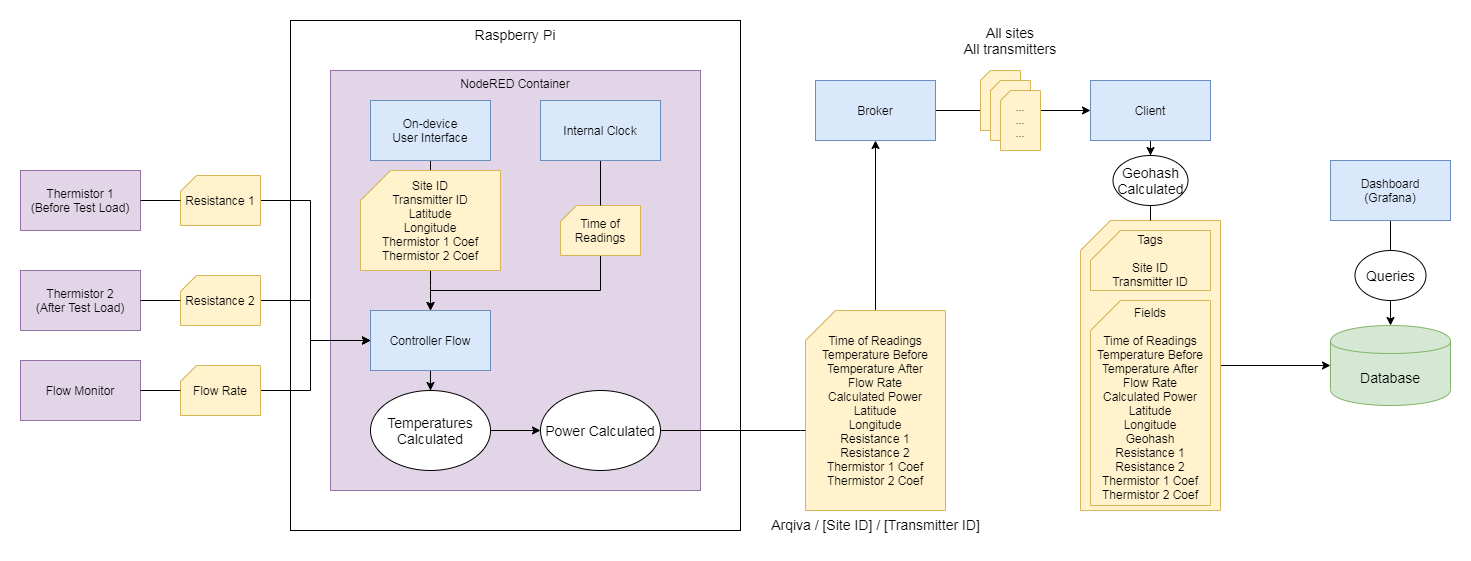

The diagram above was exported from draw.io. Its source (the exported page's mxGraphModel, read from the mxfile embedded in the PNG):
<mxGraphModel dx="2272" dy="823" grid="1" gridSize="10" guides="1" tooltips="1" connect="1" arrows="1" fold="1" page="1" pageScale="1" pageWidth="850" pageHeight="1100" math="0" shadow="0">
  <root>
    <mxCell id="0" />
    <mxCell id="1" parent="0" />
    <mxCell id="Ck6fhNHKwiI7-NthwydJ-37" value="Raspberry Pi" style="rounded=0;whiteSpace=wrap;html=1;fontSize=14;align=center;fillColor=none;verticalAlign=top;" parent="1" vertex="1">
      <mxGeometry x="140" y="170" width="450" height="510" as="geometry" />
    </mxCell>
    <mxCell id="ek_MbkvE-TDyO23VZkDo-7" value="" style="edgeStyle=orthogonalEdgeStyle;rounded=0;orthogonalLoop=1;jettySize=auto;html=1;strokeWidth=1;jumpSize=5;fontSize=14;endArrow=classic;endFill=1;" parent="1" source="Ck6fhNHKwiI7-NthwydJ-13" target="ek_MbkvE-TDyO23VZkDo-2" edge="1">
      <mxGeometry x="1" y="-112" relative="1" as="geometry">
        <Array as="points" />
        <mxPoint x="20" y="-2" as="offset" />
      </mxGeometry>
    </mxCell>
    <mxCell id="ek_MbkvE-TDyO23VZkDo-1" value="NodeRED Container" style="rounded=1;whiteSpace=wrap;html=1;fillColor=#e1d5e7;strokeColor=#9673a6;arcSize=0;verticalAlign=top;" parent="1" vertex="1">
      <mxGeometry x="180" y="220" width="370" height="420" as="geometry" />
    </mxCell>
    <mxCell id="Ck6fhNHKwiI7-NthwydJ-47" style="edgeStyle=orthogonalEdgeStyle;rounded=0;jumpSize=5;orthogonalLoop=1;jettySize=auto;html=1;endArrow=classic;endFill=1;strokeWidth=1;fontSize=14;" parent="1" source="ek_MbkvE-TDyO23VZkDo-2" target="Ck6fhNHKwiI7-NthwydJ-16" edge="1">
      <mxGeometry relative="1" as="geometry" />
    </mxCell>
    <mxCell id="ek_MbkvE-TDyO23VZkDo-2" value="Broker" style="rounded=0;whiteSpace=wrap;html=1;fillColor=#dae8fc;strokeColor=#6c8ebf;" parent="1" vertex="1">
      <mxGeometry x="665" y="230" width="120" height="60" as="geometry" />
    </mxCell>
    <mxCell id="ek_MbkvE-TDyO23VZkDo-3" value="Thermistor 2&lt;br&gt;(After Test Load)" style="rounded=0;whiteSpace=wrap;html=1;fillColor=#e1d5e7;strokeColor=#9673a6;" parent="1" vertex="1">
      <mxGeometry x="-130" y="420" width="120" height="60" as="geometry" />
    </mxCell>
    <mxCell id="ek_MbkvE-TDyO23VZkDo-4" value="Flow Monitor" style="rounded=0;whiteSpace=wrap;html=1;fillColor=#e1d5e7;strokeColor=#9673a6;" parent="1" vertex="1">
      <mxGeometry x="-130" y="510" width="120" height="60" as="geometry" />
    </mxCell>
    <mxCell id="Ck6fhNHKwiI7-NthwydJ-50" style="edgeStyle=orthogonalEdgeStyle;rounded=0;jumpSize=5;orthogonalLoop=1;jettySize=auto;html=1;endArrow=none;endFill=0;strokeWidth=1;fontSize=14;" parent="1" source="ek_MbkvE-TDyO23VZkDo-10" target="Ck6fhNHKwiI7-NthwydJ-49" edge="1">
      <mxGeometry relative="1" as="geometry" />
    </mxCell>
    <mxCell id="ek_MbkvE-TDyO23VZkDo-10" value="Dashboard&lt;br&gt;(Grafana)" style="rounded=0;whiteSpace=wrap;html=1;fillColor=#dae8fc;strokeColor=#6c8ebf;" parent="1" vertex="1">
      <mxGeometry x="1180" y="310" width="120" height="60" as="geometry" />
    </mxCell>
    <mxCell id="Ck6fhNHKwiI7-NthwydJ-64" value="" style="edgeStyle=orthogonalEdgeStyle;rounded=0;jumpSize=5;orthogonalLoop=1;jettySize=auto;html=1;endArrow=none;endFill=0;strokeWidth=1;fontSize=11;" parent="1" source="Ck6fhNHKwiI7-NthwydJ-1" target="Ck6fhNHKwiI7-NthwydJ-5" edge="1">
      <mxGeometry relative="1" as="geometry" />
    </mxCell>
    <mxCell id="Ck6fhNHKwiI7-NthwydJ-1" value="On-device&lt;br&gt;User Interface" style="rounded=0;whiteSpace=wrap;html=1;fillColor=#dae8fc;strokeColor=#6c8ebf;" parent="1" vertex="1">
      <mxGeometry x="220" y="250" width="120" height="60" as="geometry" />
    </mxCell>
    <mxCell id="Ck6fhNHKwiI7-NthwydJ-2" value="Thermistor 1&lt;br&gt;(Before Test Load)" style="rounded=0;whiteSpace=wrap;html=1;fillColor=#e1d5e7;strokeColor=#9673a6;" parent="1" vertex="1">
      <mxGeometry x="-130" y="320" width="120" height="60" as="geometry" />
    </mxCell>
    <mxCell id="Ck6fhNHKwiI7-NthwydJ-40" style="edgeStyle=orthogonalEdgeStyle;rounded=0;jumpSize=5;orthogonalLoop=1;jettySize=auto;html=1;endArrow=classic;endFill=1;strokeWidth=1;fontSize=14;" parent="1" source="Ck6fhNHKwiI7-NthwydJ-5" target="Ck6fhNHKwiI7-NthwydJ-38" edge="1">
      <mxGeometry relative="1" as="geometry">
        <Array as="points">
          <mxPoint x="280" y="435" />
          <mxPoint x="280" y="435" />
        </Array>
      </mxGeometry>
    </mxCell>
    <mxCell id="Ck6fhNHKwiI7-NthwydJ-5" value="Site ID&lt;br&gt;Transmitter ID&lt;br&gt;Latitude&lt;br&gt;Longitude&lt;br&gt;Thermistor 1 Coef&lt;br&gt;Thermistor 2 Coef&lt;br&gt;" style="shape=card;whiteSpace=wrap;html=1;fillColor=#fff2cc;strokeColor=#d6b656;" parent="1" vertex="1">
      <mxGeometry x="210" y="320" width="140" height="100" as="geometry" />
    </mxCell>
    <mxCell id="Ck6fhNHKwiI7-NthwydJ-43" style="edgeStyle=orthogonalEdgeStyle;rounded=0;jumpSize=5;orthogonalLoop=1;jettySize=auto;html=1;endArrow=classic;endFill=1;strokeWidth=1;fontSize=14;" parent="1" source="Ck6fhNHKwiI7-NthwydJ-7" target="Ck6fhNHKwiI7-NthwydJ-38" edge="1">
      <mxGeometry relative="1" as="geometry">
        <Array as="points">
          <mxPoint x="160" y="540" />
          <mxPoint x="160" y="490" />
        </Array>
      </mxGeometry>
    </mxCell>
    <mxCell id="Ck6fhNHKwiI7-NthwydJ-7" value="Flow Rate" style="shape=card;whiteSpace=wrap;html=1;fillColor=#fff2cc;strokeColor=#d6b656;size=16;" parent="1" vertex="1">
      <mxGeometry x="30" y="515" width="80" height="50" as="geometry" />
    </mxCell>
    <mxCell id="Ck6fhNHKwiI7-NthwydJ-8" style="edgeStyle=orthogonalEdgeStyle;rounded=0;orthogonalLoop=1;jettySize=auto;html=1;endArrow=none;endFill=0;" parent="1" source="ek_MbkvE-TDyO23VZkDo-4" target="Ck6fhNHKwiI7-NthwydJ-7" edge="1">
      <mxGeometry relative="1" as="geometry">
        <Array as="points" />
        <mxPoint x="-10" y="540" as="sourcePoint" />
        <mxPoint x="180" y="540" as="targetPoint" />
      </mxGeometry>
    </mxCell>
    <mxCell id="Ck6fhNHKwiI7-NthwydJ-42" style="edgeStyle=orthogonalEdgeStyle;rounded=0;jumpSize=5;orthogonalLoop=1;jettySize=auto;html=1;endArrow=classic;endFill=1;strokeWidth=1;fontSize=14;" parent="1" source="Ck6fhNHKwiI7-NthwydJ-9" target="Ck6fhNHKwiI7-NthwydJ-38" edge="1">
      <mxGeometry relative="1" as="geometry">
        <Array as="points">
          <mxPoint x="160" y="450" />
          <mxPoint x="160" y="490" />
        </Array>
      </mxGeometry>
    </mxCell>
    <mxCell id="Ck6fhNHKwiI7-NthwydJ-9" value="Resistance 2" style="shape=card;whiteSpace=wrap;html=1;fillColor=#fff2cc;strokeColor=#d6b656;size=16;" parent="1" vertex="1">
      <mxGeometry x="30" y="425" width="80" height="50" as="geometry" />
    </mxCell>
    <mxCell id="Ck6fhNHKwiI7-NthwydJ-10" style="edgeStyle=orthogonalEdgeStyle;rounded=0;orthogonalLoop=1;jettySize=auto;html=1;endArrow=none;endFill=0;" parent="1" source="ek_MbkvE-TDyO23VZkDo-3" target="Ck6fhNHKwiI7-NthwydJ-9" edge="1">
      <mxGeometry relative="1" as="geometry">
        <Array as="points" />
        <mxPoint x="-10" y="450" as="sourcePoint" />
        <mxPoint x="180" y="590" as="targetPoint" />
      </mxGeometry>
    </mxCell>
    <mxCell id="Ck6fhNHKwiI7-NthwydJ-41" style="edgeStyle=orthogonalEdgeStyle;rounded=0;jumpSize=5;orthogonalLoop=1;jettySize=auto;html=1;endArrow=classic;endFill=1;strokeWidth=1;fontSize=14;" parent="1" source="Ck6fhNHKwiI7-NthwydJ-11" target="Ck6fhNHKwiI7-NthwydJ-38" edge="1">
      <mxGeometry relative="1" as="geometry">
        <Array as="points">
          <mxPoint x="160" y="350" />
          <mxPoint x="160" y="490" />
        </Array>
      </mxGeometry>
    </mxCell>
    <mxCell id="Ck6fhNHKwiI7-NthwydJ-11" value="Resistance 1" style="shape=card;whiteSpace=wrap;html=1;fillColor=#fff2cc;strokeColor=#d6b656;size=16;" parent="1" vertex="1">
      <mxGeometry x="30" y="325" width="80" height="50" as="geometry" />
    </mxCell>
    <mxCell id="Ck6fhNHKwiI7-NthwydJ-12" style="edgeStyle=orthogonalEdgeStyle;rounded=0;orthogonalLoop=1;jettySize=auto;html=1;endArrow=none;endFill=0;" parent="1" source="Ck6fhNHKwiI7-NthwydJ-2" target="Ck6fhNHKwiI7-NthwydJ-11" edge="1">
      <mxGeometry relative="1" as="geometry">
        <mxPoint x="-10" y="350" as="sourcePoint" />
        <mxPoint x="180" y="610" as="targetPoint" />
        <Array as="points" />
      </mxGeometry>
    </mxCell>
    <mxCell id="Ck6fhNHKwiI7-NthwydJ-13" value="Time of Readings&lt;br&gt;Temperature Before&lt;br&gt;Temperature After&lt;br&gt;Flow Rate&lt;br&gt;Calculated Power&lt;br&gt;Latitude&lt;br&gt;Longitude&lt;br&gt;Resistance 1&lt;br&gt;Resistance 2&lt;br&gt;Thermistor 1 Coef&lt;br&gt;Thermistor 2 Coef" style="shape=card;whiteSpace=wrap;html=1;fillColor=#fff2cc;strokeColor=#d6b656;" parent="1" vertex="1">
      <mxGeometry x="655" y="460" width="140" height="200" as="geometry" />
    </mxCell>
    <mxCell id="Ck6fhNHKwiI7-NthwydJ-69" style="edgeStyle=orthogonalEdgeStyle;rounded=0;jumpSize=5;orthogonalLoop=1;jettySize=auto;html=1;endArrow=classic;endFill=1;strokeWidth=1;fontSize=11;" parent="1" source="Ck6fhNHKwiI7-NthwydJ-16" target="Ck6fhNHKwiI7-NthwydJ-65" edge="1">
      <mxGeometry relative="1" as="geometry" />
    </mxCell>
    <mxCell id="Ck6fhNHKwiI7-NthwydJ-16" value="Client" style="rounded=0;whiteSpace=wrap;html=1;fillColor=#dae8fc;strokeColor=#6c8ebf;" parent="1" vertex="1">
      <mxGeometry x="940" y="230" width="120" height="60" as="geometry" />
    </mxCell>
    <mxCell id="Ck6fhNHKwiI7-NthwydJ-48" style="edgeStyle=orthogonalEdgeStyle;rounded=0;jumpSize=5;orthogonalLoop=1;jettySize=auto;html=1;endArrow=classic;endFill=1;strokeWidth=1;fontSize=14;" parent="1" source="Ck6fhNHKwiI7-NthwydJ-18" target="Ck6fhNHKwiI7-NthwydJ-52" edge="1">
      <mxGeometry relative="1" as="geometry">
        <mxPoint x="1180" y="560" as="targetPoint" />
      </mxGeometry>
    </mxCell>
    <mxCell id="Ck6fhNHKwiI7-NthwydJ-18" value="" style="shape=card;whiteSpace=wrap;html=1;fillColor=#fff2cc;strokeColor=#d6b656;" parent="1" vertex="1">
      <mxGeometry x="930" y="370" width="140" height="290" as="geometry" />
    </mxCell>
    <mxCell id="Ck6fhNHKwiI7-NthwydJ-22" value="Arqiva / [Site ID] / [Transmitter ID]" style="text;html=1;fontSize=14;align=center;" parent="1" vertex="1">
      <mxGeometry x="610" y="660" width="230" height="30" as="geometry" />
    </mxCell>
    <mxCell id="Ck6fhNHKwiI7-NthwydJ-30" style="edgeStyle=orthogonalEdgeStyle;rounded=0;jumpSize=5;orthogonalLoop=1;jettySize=auto;html=1;endArrow=classic;endFill=1;strokeWidth=1;fontSize=14;" parent="1" source="Ck6fhNHKwiI7-NthwydJ-27" target="Ck6fhNHKwiI7-NthwydJ-28" edge="1">
      <mxGeometry relative="1" as="geometry" />
    </mxCell>
    <mxCell id="Ck6fhNHKwiI7-NthwydJ-27" value="Temperatures Calculated" style="ellipse;whiteSpace=wrap;html=1;fontSize=14;align=center;" parent="1" vertex="1">
      <mxGeometry x="220" y="540" width="120" height="80" as="geometry" />
    </mxCell>
    <mxCell id="Ck6fhNHKwiI7-NthwydJ-31" style="edgeStyle=orthogonalEdgeStyle;rounded=0;jumpSize=5;orthogonalLoop=1;jettySize=auto;html=1;endArrow=none;endFill=0;strokeWidth=1;fontSize=14;" parent="1" source="Ck6fhNHKwiI7-NthwydJ-28" target="Ck6fhNHKwiI7-NthwydJ-13" edge="1">
      <mxGeometry relative="1" as="geometry">
        <Array as="points">
          <mxPoint x="650" y="580" />
          <mxPoint x="650" y="580" />
        </Array>
      </mxGeometry>
    </mxCell>
    <mxCell id="Ck6fhNHKwiI7-NthwydJ-28" value="Power Calculated" style="ellipse;whiteSpace=wrap;html=1;fontSize=14;align=center;" parent="1" vertex="1">
      <mxGeometry x="390" y="540" width="120" height="80" as="geometry" />
    </mxCell>
    <mxCell id="Ck6fhNHKwiI7-NthwydJ-45" style="edgeStyle=orthogonalEdgeStyle;rounded=0;jumpSize=5;orthogonalLoop=1;jettySize=auto;html=1;endArrow=classic;endFill=1;strokeWidth=1;fontSize=14;" parent="1" source="Ck6fhNHKwiI7-NthwydJ-34" target="Ck6fhNHKwiI7-NthwydJ-38" edge="1">
      <mxGeometry relative="1" as="geometry">
        <Array as="points">
          <mxPoint x="450" y="440" />
          <mxPoint x="280" y="440" />
        </Array>
      </mxGeometry>
    </mxCell>
    <mxCell id="Ck6fhNHKwiI7-NthwydJ-34" value="Time of Readings" style="shape=card;whiteSpace=wrap;html=1;fillColor=#fff2cc;strokeColor=#d6b656;size=16;" parent="1" vertex="1">
      <mxGeometry x="410" y="355" width="80" height="50" as="geometry" />
    </mxCell>
    <mxCell id="Ck6fhNHKwiI7-NthwydJ-46" style="edgeStyle=orthogonalEdgeStyle;rounded=0;jumpSize=5;orthogonalLoop=1;jettySize=auto;html=1;endArrow=classic;endFill=1;strokeWidth=1;fontSize=14;" parent="1" source="Ck6fhNHKwiI7-NthwydJ-38" target="Ck6fhNHKwiI7-NthwydJ-27" edge="1">
      <mxGeometry relative="1" as="geometry" />
    </mxCell>
    <mxCell id="Ck6fhNHKwiI7-NthwydJ-38" value="Controller Flow" style="rounded=0;whiteSpace=wrap;html=1;fillColor=#dae8fc;strokeColor=#6c8ebf;" parent="1" vertex="1">
      <mxGeometry x="220" y="460" width="120" height="60" as="geometry" />
    </mxCell>
    <mxCell id="Ck6fhNHKwiI7-NthwydJ-44" style="edgeStyle=orthogonalEdgeStyle;rounded=0;jumpSize=5;orthogonalLoop=1;jettySize=auto;html=1;endArrow=none;endFill=0;strokeWidth=1;fontSize=14;" parent="1" source="Ck6fhNHKwiI7-NthwydJ-39" target="Ck6fhNHKwiI7-NthwydJ-34" edge="1">
      <mxGeometry relative="1" as="geometry" />
    </mxCell>
    <mxCell id="Ck6fhNHKwiI7-NthwydJ-39" value="Internal Clock" style="rounded=0;whiteSpace=wrap;html=1;fillColor=#dae8fc;strokeColor=#6c8ebf;" parent="1" vertex="1">
      <mxGeometry x="390" y="250" width="120" height="60" as="geometry" />
    </mxCell>
    <mxCell id="Ck6fhNHKwiI7-NthwydJ-51" style="edgeStyle=orthogonalEdgeStyle;rounded=0;jumpSize=5;orthogonalLoop=1;jettySize=auto;html=1;endArrow=classic;endFill=1;strokeWidth=1;fontSize=14;" parent="1" source="Ck6fhNHKwiI7-NthwydJ-49" target="Ck6fhNHKwiI7-NthwydJ-52" edge="1">
      <mxGeometry relative="1" as="geometry">
        <mxPoint x="1240" y="530" as="targetPoint" />
      </mxGeometry>
    </mxCell>
    <mxCell id="Ck6fhNHKwiI7-NthwydJ-49" value="Queries" style="ellipse;whiteSpace=wrap;html=1;fontSize=14;align=center;" parent="1" vertex="1">
      <mxGeometry x="1204.5" y="400" width="71" height="50" as="geometry" />
    </mxCell>
    <mxCell id="Ck6fhNHKwiI7-NthwydJ-52" value="Database" style="shape=cylinder;whiteSpace=wrap;html=1;boundedLbl=1;backgroundOutline=1;strokeColor=#82b366;fillColor=#d5e8d4;fontSize=14;align=center;" parent="1" vertex="1">
      <mxGeometry x="1180" y="475" width="120" height="80" as="geometry" />
    </mxCell>
    <mxCell id="Ck6fhNHKwiI7-NthwydJ-58" value="...&lt;br style=&quot;font-size: 11px;&quot;&gt;...&lt;br style=&quot;font-size: 11px;&quot;&gt;..." style="shape=card;whiteSpace=wrap;html=1;fillColor=#fff2cc;strokeColor=#d6b656;size=10;fontSize=11;" parent="1" vertex="1">
      <mxGeometry x="830" y="220" width="40" height="60" as="geometry" />
    </mxCell>
    <mxCell id="Ck6fhNHKwiI7-NthwydJ-59" value="All sites&lt;br&gt;All transmitters" style="text;html=1;strokeColor=none;fillColor=none;align=center;verticalAlign=middle;whiteSpace=wrap;rounded=0;fontSize=14;" parent="1" vertex="1">
      <mxGeometry x="795" y="170" width="130" height="40" as="geometry" />
    </mxCell>
    <mxCell id="Ck6fhNHKwiI7-NthwydJ-62" value="...&lt;br style=&quot;font-size: 11px;&quot;&gt;...&lt;br style=&quot;font-size: 11px;&quot;&gt;..." style="shape=card;whiteSpace=wrap;html=1;fillColor=#fff2cc;strokeColor=#d6b656;size=10;fontSize=11;" parent="1" vertex="1">
      <mxGeometry x="840" y="230" width="40" height="60" as="geometry" />
    </mxCell>
    <mxCell id="Ck6fhNHKwiI7-NthwydJ-63" value="...&lt;br style=&quot;font-size: 11px;&quot;&gt;...&lt;br style=&quot;font-size: 11px;&quot;&gt;..." style="shape=card;whiteSpace=wrap;html=1;fillColor=#fff2cc;strokeColor=#d6b656;size=10;fontSize=11;" parent="1" vertex="1">
      <mxGeometry x="850" y="240" width="40" height="60" as="geometry" />
    </mxCell>
    <mxCell id="Ck6fhNHKwiI7-NthwydJ-71" style="edgeStyle=orthogonalEdgeStyle;rounded=0;jumpSize=5;orthogonalLoop=1;jettySize=auto;html=1;endArrow=none;endFill=0;strokeWidth=1;fontSize=11;" parent="1" source="Ck6fhNHKwiI7-NthwydJ-65" target="Ck6fhNHKwiI7-NthwydJ-18" edge="1">
      <mxGeometry relative="1" as="geometry">
        <Array as="points">
          <mxPoint x="1000" y="370" />
          <mxPoint x="1000" y="370" />
        </Array>
      </mxGeometry>
    </mxCell>
    <mxCell id="Ck6fhNHKwiI7-NthwydJ-65" value="Geohash Calculated" style="ellipse;whiteSpace=wrap;html=1;fontSize=14;align=center;" parent="1" vertex="1">
      <mxGeometry x="962.5" y="305" width="75" height="50" as="geometry" />
    </mxCell>
    <mxCell id="Ck6fhNHKwiI7-NthwydJ-67" value="Fields&lt;br&gt;&lt;br&gt;Time of Readings&lt;br&gt;Temperature Before&lt;br&gt;Temperature After&lt;br&gt;Flow Rate&lt;br&gt;Calculated Power&lt;br&gt;Latitude&lt;br&gt;Longitude&lt;br&gt;Geohash&lt;br&gt;Resistance 1&lt;br&gt;Resistance 2&lt;br&gt;Thermistor 1 Coef&lt;br&gt;Thermistor 2 Coef" style="shape=card;whiteSpace=wrap;html=1;fillColor=#fff2cc;strokeColor=#d6b656;" parent="1" vertex="1">
      <mxGeometry x="940" y="450" width="120" height="205" as="geometry" />
    </mxCell>
    <mxCell id="Ck6fhNHKwiI7-NthwydJ-68" value="Tags&lt;br&gt;&lt;br&gt;Site ID&lt;br&gt;Transmitter ID" style="shape=card;whiteSpace=wrap;html=1;fillColor=#fff2cc;strokeColor=#d6b656;" parent="1" vertex="1">
      <mxGeometry x="940" y="380" width="120" height="60" as="geometry" />
    </mxCell>
  </root>
</mxGraphModel>